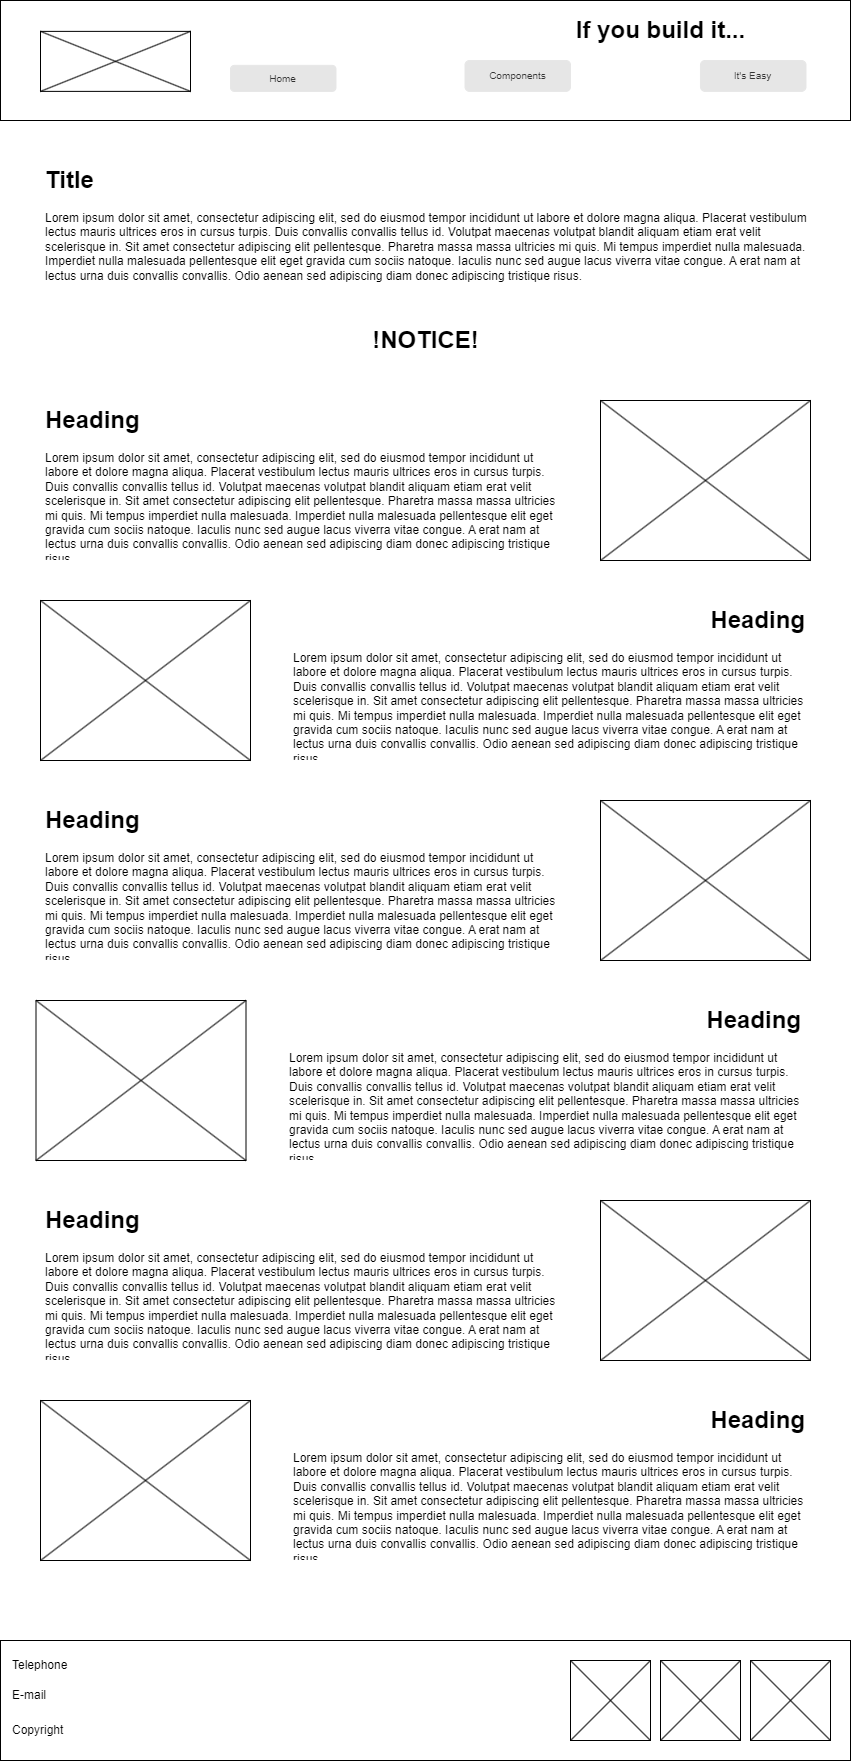

The diagram above was exported from draw.io. Its source (the exported page's mxGraphModel, read from the mxfile embedded in the PNG):
<mxGraphModel dx="1292" dy="974" grid="1" gridSize="10" guides="1" tooltips="1" connect="1" arrows="1" fold="1" page="1" pageScale="1" pageWidth="850" pageHeight="1100" math="0" shadow="0">
  <root>
    <mxCell id="0" />
    <mxCell id="1" parent="0" />
    <mxCell id="wW_AfOkqCn8_00RwYIVX-1" value="" style="rounded=0;whiteSpace=wrap;html=1;" vertex="1" parent="1">
      <mxGeometry width="850" height="120" as="geometry" />
    </mxCell>
    <mxCell id="wW_AfOkqCn8_00RwYIVX-2" value="" style="group" vertex="1" connectable="0" parent="1">
      <mxGeometry x="40" y="30.88" width="150" height="60" as="geometry" />
    </mxCell>
    <mxCell id="wW_AfOkqCn8_00RwYIVX-3" value="" style="rounded=0;whiteSpace=wrap;html=1;" vertex="1" parent="wW_AfOkqCn8_00RwYIVX-2">
      <mxGeometry width="150" height="60" as="geometry" />
    </mxCell>
    <mxCell id="wW_AfOkqCn8_00RwYIVX-4" value="" style="endArrow=none;html=1;rounded=0;entryX=1;entryY=0;entryDx=0;entryDy=0;" edge="1" parent="wW_AfOkqCn8_00RwYIVX-2" target="wW_AfOkqCn8_00RwYIVX-3">
      <mxGeometry width="50" height="50" relative="1" as="geometry">
        <mxPoint y="60" as="sourcePoint" />
        <mxPoint x="62.5" y="10" as="targetPoint" />
      </mxGeometry>
    </mxCell>
    <mxCell id="wW_AfOkqCn8_00RwYIVX-5" value="" style="endArrow=none;html=1;rounded=0;exitX=1;exitY=1;exitDx=0;exitDy=0;" edge="1" parent="wW_AfOkqCn8_00RwYIVX-2" source="wW_AfOkqCn8_00RwYIVX-3">
      <mxGeometry width="50" height="50" relative="1" as="geometry">
        <mxPoint x="-62.5" y="50" as="sourcePoint" />
        <mxPoint as="targetPoint" />
      </mxGeometry>
    </mxCell>
    <mxCell id="wW_AfOkqCn8_00RwYIVX-6" value="Home" style="rounded=1;html=1;shadow=0;dashed=0;whiteSpace=wrap;fontSize=10;fillColor=#E6E6E6;align=center;strokeColor=#E6E6E6;fontColor=#333333;" vertex="1" parent="1">
      <mxGeometry x="230" y="64.88" width="105.5" height="26" as="geometry" />
    </mxCell>
    <mxCell id="wW_AfOkqCn8_00RwYIVX-7" value="Components" style="rounded=1;html=1;shadow=0;dashed=0;whiteSpace=wrap;fontSize=10;fillColor=#E6E6E6;align=center;strokeColor=#E6E6E6;fontColor=#333333;" vertex="1" parent="1">
      <mxGeometry x="464.5" y="60" width="105.5" height="30.88" as="geometry" />
    </mxCell>
    <mxCell id="wW_AfOkqCn8_00RwYIVX-8" value="It's Easy" style="rounded=1;html=1;shadow=0;dashed=0;whiteSpace=wrap;fontSize=10;fillColor=#E6E6E6;align=center;strokeColor=#E6E6E6;fontColor=#333333;" vertex="1" parent="1">
      <mxGeometry x="700" y="60" width="105.5" height="30.88" as="geometry" />
    </mxCell>
    <mxCell id="wW_AfOkqCn8_00RwYIVX-9" value="If you build it..." style="text;strokeColor=none;fillColor=none;html=1;fontSize=24;fontStyle=1;verticalAlign=middle;align=center;" vertex="1" parent="1">
      <mxGeometry x="480" y="10" width="360" height="40" as="geometry" />
    </mxCell>
    <mxCell id="I7Jc3DuwRtcG5hnGaR2E-1" value="&lt;h1&gt;Title&lt;/h1&gt;&lt;p&gt;Lorem ipsum dolor sit amet, consectetur adipiscing elit, sed do eiusmod tempor incididunt ut labore et dolore magna aliqua. Placerat vestibulum lectus mauris ultrices eros in cursus turpis. Duis convallis convallis tellus id. Volutpat maecenas volutpat blandit aliquam etiam erat velit scelerisque in. Sit amet consectetur adipiscing elit pellentesque. Pharetra massa massa ultricies mi quis. Mi tempus imperdiet nulla malesuada. Imperdiet nulla malesuada pellentesque elit eget gravida cum sociis natoque. Iaculis nunc sed augue lacus viverra vitae congue. A erat nam at lectus urna duis convallis convallis. Odio aenean sed adipiscing diam donec adipiscing tristique risus.&lt;br&gt;&lt;/p&gt;" style="text;html=1;strokeColor=none;fillColor=none;spacing=5;spacingTop=-20;whiteSpace=wrap;overflow=hidden;rounded=0;" vertex="1" parent="1">
      <mxGeometry x="40" y="160" width="770" height="140" as="geometry" />
    </mxCell>
    <mxCell id="2mTNB4erreXNGdciPNt1-1" value="!NOTICE!" style="text;strokeColor=none;fillColor=none;html=1;fontSize=24;fontStyle=1;verticalAlign=middle;align=center;" vertex="1" parent="1">
      <mxGeometry x="305" y="320" width="240" height="40" as="geometry" />
    </mxCell>
    <mxCell id="nbq26DP07f501V0q6SCY-1" value="&lt;h1&gt;Heading&lt;/h1&gt;&lt;p&gt;Lorem ipsum dolor sit amet, consectetur adipiscing elit, sed do eiusmod tempor incididunt ut labore et dolore magna aliqua. Placerat vestibulum lectus mauris ultrices eros in cursus turpis. Duis convallis convallis tellus id. Volutpat maecenas volutpat blandit aliquam etiam erat velit scelerisque in. Sit amet consectetur adipiscing elit pellentesque. Pharetra massa massa ultricies mi quis. Mi tempus imperdiet nulla malesuada. Imperdiet nulla malesuada pellentesque elit eget gravida cum sociis natoque. Iaculis nunc sed augue lacus viverra vitae congue. A erat nam at lectus urna duis convallis convallis. Odio aenean sed adipiscing diam donec adipiscing tristique risus.&lt;br&gt;&lt;/p&gt;" style="text;html=1;strokeColor=none;fillColor=none;spacing=5;spacingTop=-20;whiteSpace=wrap;overflow=hidden;rounded=0;" vertex="1" parent="1">
      <mxGeometry x="40" y="400" width="520" height="160" as="geometry" />
    </mxCell>
    <mxCell id="nbq26DP07f501V0q6SCY-2" value="" style="group" vertex="1" connectable="0" parent="1">
      <mxGeometry x="600" y="400" width="210" height="160" as="geometry" />
    </mxCell>
    <mxCell id="nbq26DP07f501V0q6SCY-3" value="" style="rounded=0;whiteSpace=wrap;html=1;" vertex="1" parent="nbq26DP07f501V0q6SCY-2">
      <mxGeometry width="210.00000000000003" height="159.99999999999997" as="geometry" />
    </mxCell>
    <mxCell id="nbq26DP07f501V0q6SCY-4" value="" style="endArrow=none;html=1;rounded=0;entryX=1;entryY=0;entryDx=0;entryDy=0;" edge="1" parent="nbq26DP07f501V0q6SCY-2" target="nbq26DP07f501V0q6SCY-3">
      <mxGeometry width="50" height="50" relative="1" as="geometry">
        <mxPoint y="159.99999999999997" as="sourcePoint" />
        <mxPoint x="87.5" y="26.66666666666666" as="targetPoint" />
      </mxGeometry>
    </mxCell>
    <mxCell id="nbq26DP07f501V0q6SCY-5" value="" style="endArrow=none;html=1;rounded=0;exitX=1;exitY=1;exitDx=0;exitDy=0;" edge="1" parent="nbq26DP07f501V0q6SCY-2" source="nbq26DP07f501V0q6SCY-3">
      <mxGeometry width="50" height="50" relative="1" as="geometry">
        <mxPoint x="-87.5" y="133.33333333333331" as="sourcePoint" />
        <mxPoint as="targetPoint" />
      </mxGeometry>
    </mxCell>
    <mxCell id="nbq26DP07f501V0q6SCY-6" value="" style="group" vertex="1" connectable="0" parent="1">
      <mxGeometry x="40" y="600" width="210" height="160" as="geometry" />
    </mxCell>
    <mxCell id="nbq26DP07f501V0q6SCY-7" value="" style="rounded=0;whiteSpace=wrap;html=1;" vertex="1" parent="nbq26DP07f501V0q6SCY-6">
      <mxGeometry width="210.00000000000003" height="159.99999999999997" as="geometry" />
    </mxCell>
    <mxCell id="nbq26DP07f501V0q6SCY-8" value="" style="endArrow=none;html=1;rounded=0;entryX=1;entryY=0;entryDx=0;entryDy=0;" edge="1" parent="nbq26DP07f501V0q6SCY-6" target="nbq26DP07f501V0q6SCY-7">
      <mxGeometry width="50" height="50" relative="1" as="geometry">
        <mxPoint y="159.99999999999997" as="sourcePoint" />
        <mxPoint x="87.5" y="26.66666666666666" as="targetPoint" />
      </mxGeometry>
    </mxCell>
    <mxCell id="nbq26DP07f501V0q6SCY-9" value="" style="endArrow=none;html=1;rounded=0;exitX=1;exitY=1;exitDx=0;exitDy=0;" edge="1" parent="nbq26DP07f501V0q6SCY-6" source="nbq26DP07f501V0q6SCY-7">
      <mxGeometry width="50" height="50" relative="1" as="geometry">
        <mxPoint x="-87.5" y="133.33333333333331" as="sourcePoint" />
        <mxPoint as="targetPoint" />
      </mxGeometry>
    </mxCell>
    <mxCell id="nbq26DP07f501V0q6SCY-10" value="&lt;h1&gt;Heading&lt;/h1&gt;&lt;p style=&quot;text-align: left;&quot;&gt;Lorem ipsum dolor sit amet, consectetur adipiscing elit, sed do eiusmod tempor incididunt ut labore et dolore magna aliqua. Placerat vestibulum lectus mauris ultrices eros in cursus turpis. Duis convallis convallis tellus id. Volutpat maecenas volutpat blandit aliquam etiam erat velit scelerisque in. Sit amet consectetur adipiscing elit pellentesque. Pharetra massa massa ultricies mi quis. Mi tempus imperdiet nulla malesuada. Imperdiet nulla malesuada pellentesque elit eget gravida cum sociis natoque. Iaculis nunc sed augue lacus viverra vitae congue. A erat nam at lectus urna duis convallis convallis. Odio aenean sed adipiscing diam donec adipiscing tristique risus.&lt;br&gt;&lt;/p&gt;" style="text;html=1;strokeColor=none;fillColor=none;spacing=5;spacingTop=-20;whiteSpace=wrap;overflow=hidden;rounded=0;align=right;" vertex="1" parent="1">
      <mxGeometry x="290" y="600" width="520" height="160" as="geometry" />
    </mxCell>
    <mxCell id="nbq26DP07f501V0q6SCY-11" value="&lt;h1&gt;Heading&lt;/h1&gt;&lt;p&gt;Lorem ipsum dolor sit amet, consectetur adipiscing elit, sed do eiusmod tempor incididunt ut labore et dolore magna aliqua. Placerat vestibulum lectus mauris ultrices eros in cursus turpis. Duis convallis convallis tellus id. Volutpat maecenas volutpat blandit aliquam etiam erat velit scelerisque in. Sit amet consectetur adipiscing elit pellentesque. Pharetra massa massa ultricies mi quis. Mi tempus imperdiet nulla malesuada. Imperdiet nulla malesuada pellentesque elit eget gravida cum sociis natoque. Iaculis nunc sed augue lacus viverra vitae congue. A erat nam at lectus urna duis convallis convallis. Odio aenean sed adipiscing diam donec adipiscing tristique risus.&lt;br&gt;&lt;/p&gt;" style="text;html=1;strokeColor=none;fillColor=none;spacing=5;spacingTop=-20;whiteSpace=wrap;overflow=hidden;rounded=0;" vertex="1" parent="1">
      <mxGeometry x="40" y="800" width="520" height="160" as="geometry" />
    </mxCell>
    <mxCell id="nbq26DP07f501V0q6SCY-12" value="" style="group" vertex="1" connectable="0" parent="1">
      <mxGeometry x="600" y="800" width="210" height="160" as="geometry" />
    </mxCell>
    <mxCell id="nbq26DP07f501V0q6SCY-13" value="" style="rounded=0;whiteSpace=wrap;html=1;" vertex="1" parent="nbq26DP07f501V0q6SCY-12">
      <mxGeometry width="210.00000000000003" height="159.99999999999997" as="geometry" />
    </mxCell>
    <mxCell id="nbq26DP07f501V0q6SCY-14" value="" style="endArrow=none;html=1;rounded=0;entryX=1;entryY=0;entryDx=0;entryDy=0;" edge="1" parent="nbq26DP07f501V0q6SCY-12" target="nbq26DP07f501V0q6SCY-13">
      <mxGeometry width="50" height="50" relative="1" as="geometry">
        <mxPoint y="159.99999999999997" as="sourcePoint" />
        <mxPoint x="87.5" y="26.66666666666666" as="targetPoint" />
      </mxGeometry>
    </mxCell>
    <mxCell id="nbq26DP07f501V0q6SCY-15" value="" style="endArrow=none;html=1;rounded=0;exitX=1;exitY=1;exitDx=0;exitDy=0;" edge="1" parent="nbq26DP07f501V0q6SCY-12" source="nbq26DP07f501V0q6SCY-13">
      <mxGeometry width="50" height="50" relative="1" as="geometry">
        <mxPoint x="-87.5" y="133.33333333333331" as="sourcePoint" />
        <mxPoint as="targetPoint" />
      </mxGeometry>
    </mxCell>
    <mxCell id="nbq26DP07f501V0q6SCY-16" value="" style="group" vertex="1" connectable="0" parent="1">
      <mxGeometry x="35.5" y="1000" width="210" height="160" as="geometry" />
    </mxCell>
    <mxCell id="nbq26DP07f501V0q6SCY-17" value="" style="rounded=0;whiteSpace=wrap;html=1;" vertex="1" parent="nbq26DP07f501V0q6SCY-16">
      <mxGeometry width="210.00000000000003" height="159.99999999999997" as="geometry" />
    </mxCell>
    <mxCell id="nbq26DP07f501V0q6SCY-18" value="" style="endArrow=none;html=1;rounded=0;entryX=1;entryY=0;entryDx=0;entryDy=0;" edge="1" parent="nbq26DP07f501V0q6SCY-16" target="nbq26DP07f501V0q6SCY-17">
      <mxGeometry width="50" height="50" relative="1" as="geometry">
        <mxPoint y="159.99999999999997" as="sourcePoint" />
        <mxPoint x="87.5" y="26.66666666666666" as="targetPoint" />
      </mxGeometry>
    </mxCell>
    <mxCell id="nbq26DP07f501V0q6SCY-19" value="" style="endArrow=none;html=1;rounded=0;exitX=1;exitY=1;exitDx=0;exitDy=0;" edge="1" parent="nbq26DP07f501V0q6SCY-16" source="nbq26DP07f501V0q6SCY-17">
      <mxGeometry width="50" height="50" relative="1" as="geometry">
        <mxPoint x="-87.5" y="133.33333333333331" as="sourcePoint" />
        <mxPoint as="targetPoint" />
      </mxGeometry>
    </mxCell>
    <mxCell id="nbq26DP07f501V0q6SCY-20" value="&lt;h1&gt;Heading&lt;/h1&gt;&lt;p style=&quot;text-align: left;&quot;&gt;Lorem ipsum dolor sit amet, consectetur adipiscing elit, sed do eiusmod tempor incididunt ut labore et dolore magna aliqua. Placerat vestibulum lectus mauris ultrices eros in cursus turpis. Duis convallis convallis tellus id. Volutpat maecenas volutpat blandit aliquam etiam erat velit scelerisque in. Sit amet consectetur adipiscing elit pellentesque. Pharetra massa massa ultricies mi quis. Mi tempus imperdiet nulla malesuada. Imperdiet nulla malesuada pellentesque elit eget gravida cum sociis natoque. Iaculis nunc sed augue lacus viverra vitae congue. A erat nam at lectus urna duis convallis convallis. Odio aenean sed adipiscing diam donec adipiscing tristique risus.&lt;br&gt;&lt;/p&gt;" style="text;html=1;strokeColor=none;fillColor=none;spacing=5;spacingTop=-20;whiteSpace=wrap;overflow=hidden;rounded=0;align=right;" vertex="1" parent="1">
      <mxGeometry x="285.5" y="1000" width="520" height="160" as="geometry" />
    </mxCell>
    <mxCell id="nbq26DP07f501V0q6SCY-21" value="&lt;h1&gt;Heading&lt;/h1&gt;&lt;p&gt;Lorem ipsum dolor sit amet, consectetur adipiscing elit, sed do eiusmod tempor incididunt ut labore et dolore magna aliqua. Placerat vestibulum lectus mauris ultrices eros in cursus turpis. Duis convallis convallis tellus id. Volutpat maecenas volutpat blandit aliquam etiam erat velit scelerisque in. Sit amet consectetur adipiscing elit pellentesque. Pharetra massa massa ultricies mi quis. Mi tempus imperdiet nulla malesuada. Imperdiet nulla malesuada pellentesque elit eget gravida cum sociis natoque. Iaculis nunc sed augue lacus viverra vitae congue. A erat nam at lectus urna duis convallis convallis. Odio aenean sed adipiscing diam donec adipiscing tristique risus.&lt;br&gt;&lt;/p&gt;" style="text;html=1;strokeColor=none;fillColor=none;spacing=5;spacingTop=-20;whiteSpace=wrap;overflow=hidden;rounded=0;" vertex="1" parent="1">
      <mxGeometry x="40" y="1200" width="520" height="160" as="geometry" />
    </mxCell>
    <mxCell id="nbq26DP07f501V0q6SCY-22" value="" style="group" vertex="1" connectable="0" parent="1">
      <mxGeometry x="600" y="1200" width="210" height="160" as="geometry" />
    </mxCell>
    <mxCell id="nbq26DP07f501V0q6SCY-23" value="" style="rounded=0;whiteSpace=wrap;html=1;" vertex="1" parent="nbq26DP07f501V0q6SCY-22">
      <mxGeometry width="210.00000000000003" height="159.99999999999997" as="geometry" />
    </mxCell>
    <mxCell id="nbq26DP07f501V0q6SCY-24" value="" style="endArrow=none;html=1;rounded=0;entryX=1;entryY=0;entryDx=0;entryDy=0;" edge="1" parent="nbq26DP07f501V0q6SCY-22" target="nbq26DP07f501V0q6SCY-23">
      <mxGeometry width="50" height="50" relative="1" as="geometry">
        <mxPoint y="159.99999999999997" as="sourcePoint" />
        <mxPoint x="87.5" y="26.66666666666666" as="targetPoint" />
      </mxGeometry>
    </mxCell>
    <mxCell id="nbq26DP07f501V0q6SCY-25" value="" style="endArrow=none;html=1;rounded=0;exitX=1;exitY=1;exitDx=0;exitDy=0;" edge="1" parent="nbq26DP07f501V0q6SCY-22" source="nbq26DP07f501V0q6SCY-23">
      <mxGeometry width="50" height="50" relative="1" as="geometry">
        <mxPoint x="-87.5" y="133.33333333333331" as="sourcePoint" />
        <mxPoint as="targetPoint" />
      </mxGeometry>
    </mxCell>
    <mxCell id="nbq26DP07f501V0q6SCY-26" value="" style="group" vertex="1" connectable="0" parent="1">
      <mxGeometry x="40" y="1400" width="210" height="160" as="geometry" />
    </mxCell>
    <mxCell id="nbq26DP07f501V0q6SCY-27" value="" style="rounded=0;whiteSpace=wrap;html=1;" vertex="1" parent="nbq26DP07f501V0q6SCY-26">
      <mxGeometry width="210.00000000000003" height="159.99999999999997" as="geometry" />
    </mxCell>
    <mxCell id="nbq26DP07f501V0q6SCY-28" value="" style="endArrow=none;html=1;rounded=0;entryX=1;entryY=0;entryDx=0;entryDy=0;" edge="1" parent="nbq26DP07f501V0q6SCY-26" target="nbq26DP07f501V0q6SCY-27">
      <mxGeometry width="50" height="50" relative="1" as="geometry">
        <mxPoint y="159.99999999999997" as="sourcePoint" />
        <mxPoint x="87.5" y="26.66666666666666" as="targetPoint" />
      </mxGeometry>
    </mxCell>
    <mxCell id="nbq26DP07f501V0q6SCY-29" value="" style="endArrow=none;html=1;rounded=0;exitX=1;exitY=1;exitDx=0;exitDy=0;" edge="1" parent="nbq26DP07f501V0q6SCY-26" source="nbq26DP07f501V0q6SCY-27">
      <mxGeometry width="50" height="50" relative="1" as="geometry">
        <mxPoint x="-87.5" y="133.33333333333331" as="sourcePoint" />
        <mxPoint as="targetPoint" />
      </mxGeometry>
    </mxCell>
    <mxCell id="nbq26DP07f501V0q6SCY-30" value="&lt;h1&gt;Heading&lt;/h1&gt;&lt;p style=&quot;text-align: left;&quot;&gt;Lorem ipsum dolor sit amet, consectetur adipiscing elit, sed do eiusmod tempor incididunt ut labore et dolore magna aliqua. Placerat vestibulum lectus mauris ultrices eros in cursus turpis. Duis convallis convallis tellus id. Volutpat maecenas volutpat blandit aliquam etiam erat velit scelerisque in. Sit amet consectetur adipiscing elit pellentesque. Pharetra massa massa ultricies mi quis. Mi tempus imperdiet nulla malesuada. Imperdiet nulla malesuada pellentesque elit eget gravida cum sociis natoque. Iaculis nunc sed augue lacus viverra vitae congue. A erat nam at lectus urna duis convallis convallis. Odio aenean sed adipiscing diam donec adipiscing tristique risus.&lt;br&gt;&lt;/p&gt;" style="text;html=1;strokeColor=none;fillColor=none;spacing=5;spacingTop=-20;whiteSpace=wrap;overflow=hidden;rounded=0;align=right;" vertex="1" parent="1">
      <mxGeometry x="290" y="1400" width="520" height="160" as="geometry" />
    </mxCell>
    <mxCell id="TqgoYyeg5TX4z-GYdPmY-1" value="" style="rounded=0;whiteSpace=wrap;html=1;" vertex="1" parent="1">
      <mxGeometry y="1640" width="850" height="120" as="geometry" />
    </mxCell>
    <mxCell id="TqgoYyeg5TX4z-GYdPmY-2" value="Telephone" style="text;html=1;strokeColor=none;fillColor=none;align=left;verticalAlign=middle;whiteSpace=wrap;rounded=0;" vertex="1" parent="1">
      <mxGeometry x="10" y="1650" width="60" height="30" as="geometry" />
    </mxCell>
    <mxCell id="TqgoYyeg5TX4z-GYdPmY-3" value="E-mail" style="text;html=1;strokeColor=none;fillColor=none;align=left;verticalAlign=middle;whiteSpace=wrap;rounded=0;" vertex="1" parent="1">
      <mxGeometry x="10" y="1680" width="60" height="30" as="geometry" />
    </mxCell>
    <mxCell id="TqgoYyeg5TX4z-GYdPmY-4" value="Copyright" style="text;html=1;strokeColor=none;fillColor=none;align=left;verticalAlign=middle;whiteSpace=wrap;rounded=0;" vertex="1" parent="1">
      <mxGeometry x="10" y="1715" width="60" height="30" as="geometry" />
    </mxCell>
    <mxCell id="TqgoYyeg5TX4z-GYdPmY-5" value="" style="group" vertex="1" connectable="0" parent="1">
      <mxGeometry x="750" y="1660" width="80" height="80" as="geometry" />
    </mxCell>
    <mxCell id="TqgoYyeg5TX4z-GYdPmY-6" value="" style="rounded=0;whiteSpace=wrap;html=1;" vertex="1" parent="TqgoYyeg5TX4z-GYdPmY-5">
      <mxGeometry width="80" height="80" as="geometry" />
    </mxCell>
    <mxCell id="TqgoYyeg5TX4z-GYdPmY-7" value="" style="endArrow=none;html=1;rounded=0;entryX=1;entryY=0;entryDx=0;entryDy=0;" edge="1" parent="TqgoYyeg5TX4z-GYdPmY-5" target="TqgoYyeg5TX4z-GYdPmY-6">
      <mxGeometry width="50" height="50" relative="1" as="geometry">
        <mxPoint y="80" as="sourcePoint" />
        <mxPoint x="33.333333333333336" y="13.333333333333334" as="targetPoint" />
      </mxGeometry>
    </mxCell>
    <mxCell id="TqgoYyeg5TX4z-GYdPmY-8" value="" style="endArrow=none;html=1;rounded=0;exitX=1;exitY=1;exitDx=0;exitDy=0;" edge="1" parent="TqgoYyeg5TX4z-GYdPmY-5" source="TqgoYyeg5TX4z-GYdPmY-6">
      <mxGeometry width="50" height="50" relative="1" as="geometry">
        <mxPoint x="-33.333333333333336" y="66.66666666666667" as="sourcePoint" />
        <mxPoint as="targetPoint" />
      </mxGeometry>
    </mxCell>
    <mxCell id="TqgoYyeg5TX4z-GYdPmY-9" value="" style="group" vertex="1" connectable="0" parent="1">
      <mxGeometry x="660" y="1660" width="80" height="80" as="geometry" />
    </mxCell>
    <mxCell id="TqgoYyeg5TX4z-GYdPmY-10" value="" style="rounded=0;whiteSpace=wrap;html=1;" vertex="1" parent="TqgoYyeg5TX4z-GYdPmY-9">
      <mxGeometry width="80" height="80" as="geometry" />
    </mxCell>
    <mxCell id="TqgoYyeg5TX4z-GYdPmY-11" value="" style="endArrow=none;html=1;rounded=0;entryX=1;entryY=0;entryDx=0;entryDy=0;" edge="1" parent="TqgoYyeg5TX4z-GYdPmY-9" target="TqgoYyeg5TX4z-GYdPmY-10">
      <mxGeometry width="50" height="50" relative="1" as="geometry">
        <mxPoint y="80" as="sourcePoint" />
        <mxPoint x="33.333333333333336" y="13.333333333333334" as="targetPoint" />
      </mxGeometry>
    </mxCell>
    <mxCell id="TqgoYyeg5TX4z-GYdPmY-12" value="" style="endArrow=none;html=1;rounded=0;exitX=1;exitY=1;exitDx=0;exitDy=0;" edge="1" parent="TqgoYyeg5TX4z-GYdPmY-9" source="TqgoYyeg5TX4z-GYdPmY-10">
      <mxGeometry width="50" height="50" relative="1" as="geometry">
        <mxPoint x="-33.333333333333336" y="66.66666666666667" as="sourcePoint" />
        <mxPoint as="targetPoint" />
      </mxGeometry>
    </mxCell>
    <mxCell id="TqgoYyeg5TX4z-GYdPmY-13" value="" style="group" vertex="1" connectable="0" parent="1">
      <mxGeometry x="570" y="1660" width="80" height="80" as="geometry" />
    </mxCell>
    <mxCell id="TqgoYyeg5TX4z-GYdPmY-14" value="" style="rounded=0;whiteSpace=wrap;html=1;" vertex="1" parent="TqgoYyeg5TX4z-GYdPmY-13">
      <mxGeometry width="80" height="80" as="geometry" />
    </mxCell>
    <mxCell id="TqgoYyeg5TX4z-GYdPmY-15" value="" style="endArrow=none;html=1;rounded=0;entryX=1;entryY=0;entryDx=0;entryDy=0;" edge="1" parent="TqgoYyeg5TX4z-GYdPmY-13" target="TqgoYyeg5TX4z-GYdPmY-14">
      <mxGeometry width="50" height="50" relative="1" as="geometry">
        <mxPoint y="80" as="sourcePoint" />
        <mxPoint x="33.333333333333336" y="13.333333333333334" as="targetPoint" />
      </mxGeometry>
    </mxCell>
    <mxCell id="TqgoYyeg5TX4z-GYdPmY-16" value="" style="endArrow=none;html=1;rounded=0;exitX=1;exitY=1;exitDx=0;exitDy=0;" edge="1" parent="TqgoYyeg5TX4z-GYdPmY-13" source="TqgoYyeg5TX4z-GYdPmY-14">
      <mxGeometry width="50" height="50" relative="1" as="geometry">
        <mxPoint x="-33.333333333333336" y="66.66666666666667" as="sourcePoint" />
        <mxPoint as="targetPoint" />
      </mxGeometry>
    </mxCell>
  </root>
</mxGraphModel>